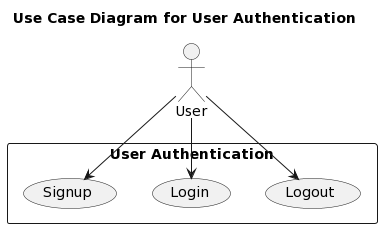

The diagram above was rendered by PlantUML. Its source (embedded in the PNG):
@startuml
title Use Case Diagram for User Authentication

actor User as U
rectangle "User Authentication" {
    usecase "Logout" as Logout
    usecase "Login" as Login
    usecase "Signup" as Signup
    U --> Signup
    U --> Login
    U --> Logout
}
@enduml